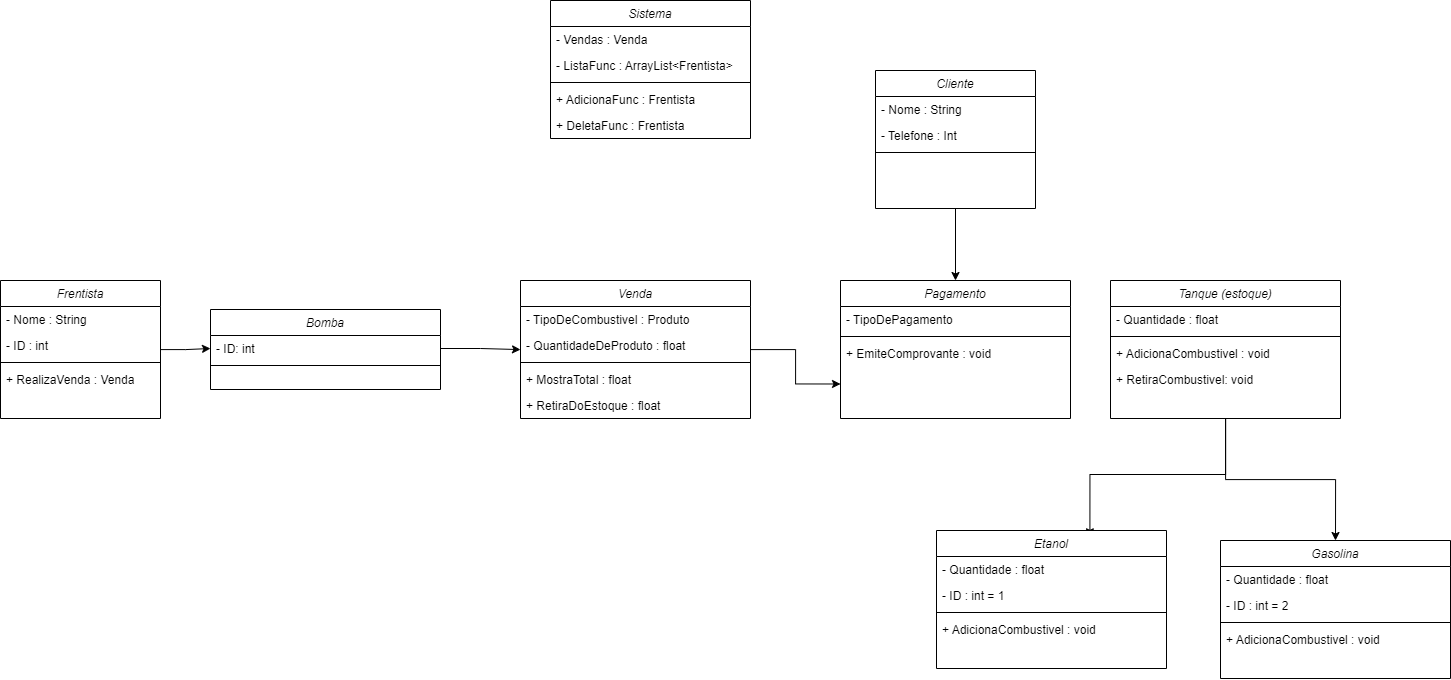

The diagram above was exported from draw.io. Its source (the exported page's mxGraphModel, read from the mxfile embedded in the PNG):
<mxGraphModel dx="1444" dy="840" grid="1" gridSize="10" guides="1" tooltips="1" connect="1" arrows="1" fold="1" page="1" pageScale="1" pageWidth="827" pageHeight="1169" math="0" shadow="0">
  <root>
    <mxCell id="WIyWlLk6GJQsqaUBKTNV-0" />
    <mxCell id="WIyWlLk6GJQsqaUBKTNV-1" parent="WIyWlLk6GJQsqaUBKTNV-0" />
    <mxCell id="7R5tK4sD9pOfqWox2BRY-52" style="edgeStyle=orthogonalEdgeStyle;rounded=0;orthogonalLoop=1;jettySize=auto;html=1;entryX=0.5;entryY=0;entryDx=0;entryDy=0;" edge="1" parent="WIyWlLk6GJQsqaUBKTNV-1" source="zkfFHV4jXpPFQw0GAbJ--0" target="7R5tK4sD9pOfqWox2BRY-26">
      <mxGeometry relative="1" as="geometry" />
    </mxCell>
    <mxCell id="zkfFHV4jXpPFQw0GAbJ--0" value="Cliente" style="swimlane;fontStyle=2;align=center;verticalAlign=top;childLayout=stackLayout;horizontal=1;startSize=26;horizontalStack=0;resizeParent=1;resizeLast=0;collapsible=1;marginBottom=0;rounded=0;shadow=0;strokeWidth=1;" parent="WIyWlLk6GJQsqaUBKTNV-1" vertex="1">
      <mxGeometry x="1045" y="290" width="160" height="138" as="geometry">
        <mxRectangle x="230" y="140" width="160" height="26" as="alternateBounds" />
      </mxGeometry>
    </mxCell>
    <mxCell id="zkfFHV4jXpPFQw0GAbJ--1" value="- Nome : String" style="text;align=left;verticalAlign=top;spacingLeft=4;spacingRight=4;overflow=hidden;rotatable=0;points=[[0,0.5],[1,0.5]];portConstraint=eastwest;" parent="zkfFHV4jXpPFQw0GAbJ--0" vertex="1">
      <mxGeometry y="26" width="160" height="26" as="geometry" />
    </mxCell>
    <mxCell id="zkfFHV4jXpPFQw0GAbJ--2" value="- Telefone : Int" style="text;align=left;verticalAlign=top;spacingLeft=4;spacingRight=4;overflow=hidden;rotatable=0;points=[[0,0.5],[1,0.5]];portConstraint=eastwest;rounded=0;shadow=0;html=0;" parent="zkfFHV4jXpPFQw0GAbJ--0" vertex="1">
      <mxGeometry y="52" width="160" height="26" as="geometry" />
    </mxCell>
    <mxCell id="zkfFHV4jXpPFQw0GAbJ--4" value="" style="line;html=1;strokeWidth=1;align=left;verticalAlign=middle;spacingTop=-1;spacingLeft=3;spacingRight=3;rotatable=0;labelPosition=right;points=[];portConstraint=eastwest;" parent="zkfFHV4jXpPFQw0GAbJ--0" vertex="1">
      <mxGeometry y="78" width="160" height="8" as="geometry" />
    </mxCell>
    <mxCell id="7R5tK4sD9pOfqWox2BRY-59" style="edgeStyle=orthogonalEdgeStyle;rounded=0;orthogonalLoop=1;jettySize=auto;html=1;entryX=0;entryY=0.5;entryDx=0;entryDy=0;" edge="1" parent="WIyWlLk6GJQsqaUBKTNV-1" source="7R5tK4sD9pOfqWox2BRY-0" target="7R5tK4sD9pOfqWox2BRY-21">
      <mxGeometry relative="1" as="geometry" />
    </mxCell>
    <mxCell id="7R5tK4sD9pOfqWox2BRY-0" value="Frentista" style="swimlane;fontStyle=2;align=center;verticalAlign=top;childLayout=stackLayout;horizontal=1;startSize=26;horizontalStack=0;resizeParent=1;resizeLast=0;collapsible=1;marginBottom=0;rounded=0;shadow=0;strokeWidth=1;" vertex="1" parent="WIyWlLk6GJQsqaUBKTNV-1">
      <mxGeometry x="170" y="500" width="160" height="138" as="geometry">
        <mxRectangle x="230" y="140" width="160" height="26" as="alternateBounds" />
      </mxGeometry>
    </mxCell>
    <mxCell id="7R5tK4sD9pOfqWox2BRY-1" value="- Nome : String" style="text;align=left;verticalAlign=top;spacingLeft=4;spacingRight=4;overflow=hidden;rotatable=0;points=[[0,0.5],[1,0.5]];portConstraint=eastwest;" vertex="1" parent="7R5tK4sD9pOfqWox2BRY-0">
      <mxGeometry y="26" width="160" height="26" as="geometry" />
    </mxCell>
    <mxCell id="7R5tK4sD9pOfqWox2BRY-2" value="- ID : int" style="text;align=left;verticalAlign=top;spacingLeft=4;spacingRight=4;overflow=hidden;rotatable=0;points=[[0,0.5],[1,0.5]];portConstraint=eastwest;rounded=0;shadow=0;html=0;" vertex="1" parent="7R5tK4sD9pOfqWox2BRY-0">
      <mxGeometry y="52" width="160" height="26" as="geometry" />
    </mxCell>
    <mxCell id="7R5tK4sD9pOfqWox2BRY-3" value="" style="line;html=1;strokeWidth=1;align=left;verticalAlign=middle;spacingTop=-1;spacingLeft=3;spacingRight=3;rotatable=0;labelPosition=right;points=[];portConstraint=eastwest;" vertex="1" parent="7R5tK4sD9pOfqWox2BRY-0">
      <mxGeometry y="78" width="160" height="8" as="geometry" />
    </mxCell>
    <mxCell id="7R5tK4sD9pOfqWox2BRY-4" value="+ RealizaVenda : Venda" style="text;align=left;verticalAlign=top;spacingLeft=4;spacingRight=4;overflow=hidden;rotatable=0;points=[[0,0.5],[1,0.5]];portConstraint=eastwest;rounded=0;shadow=0;html=0;" vertex="1" parent="7R5tK4sD9pOfqWox2BRY-0">
      <mxGeometry y="86" width="160" height="26" as="geometry" />
    </mxCell>
    <mxCell id="7R5tK4sD9pOfqWox2BRY-5" value="Sistema" style="swimlane;fontStyle=2;align=center;verticalAlign=top;childLayout=stackLayout;horizontal=1;startSize=26;horizontalStack=0;resizeParent=1;resizeLast=0;collapsible=1;marginBottom=0;rounded=0;shadow=0;strokeWidth=1;" vertex="1" parent="WIyWlLk6GJQsqaUBKTNV-1">
      <mxGeometry x="720" y="220" width="200" height="138" as="geometry">
        <mxRectangle x="230" y="140" width="160" height="26" as="alternateBounds" />
      </mxGeometry>
    </mxCell>
    <mxCell id="7R5tK4sD9pOfqWox2BRY-6" value="- Vendas : Venda" style="text;align=left;verticalAlign=top;spacingLeft=4;spacingRight=4;overflow=hidden;rotatable=0;points=[[0,0.5],[1,0.5]];portConstraint=eastwest;" vertex="1" parent="7R5tK4sD9pOfqWox2BRY-5">
      <mxGeometry y="26" width="200" height="26" as="geometry" />
    </mxCell>
    <mxCell id="7R5tK4sD9pOfqWox2BRY-7" value="- ListaFunc : ArrayList&lt;Frentista&gt;" style="text;align=left;verticalAlign=top;spacingLeft=4;spacingRight=4;overflow=hidden;rotatable=0;points=[[0,0.5],[1,0.5]];portConstraint=eastwest;rounded=0;shadow=0;html=0;" vertex="1" parent="7R5tK4sD9pOfqWox2BRY-5">
      <mxGeometry y="52" width="200" height="26" as="geometry" />
    </mxCell>
    <mxCell id="7R5tK4sD9pOfqWox2BRY-8" value="" style="line;html=1;strokeWidth=1;align=left;verticalAlign=middle;spacingTop=-1;spacingLeft=3;spacingRight=3;rotatable=0;labelPosition=right;points=[];portConstraint=eastwest;" vertex="1" parent="7R5tK4sD9pOfqWox2BRY-5">
      <mxGeometry y="78" width="200" height="8" as="geometry" />
    </mxCell>
    <mxCell id="7R5tK4sD9pOfqWox2BRY-10" value="+ AdicionaFunc : Frentista" style="text;align=left;verticalAlign=top;spacingLeft=4;spacingRight=4;overflow=hidden;rotatable=0;points=[[0,0.5],[1,0.5]];portConstraint=eastwest;rounded=0;shadow=0;html=0;" vertex="1" parent="7R5tK4sD9pOfqWox2BRY-5">
      <mxGeometry y="86" width="200" height="26" as="geometry" />
    </mxCell>
    <mxCell id="7R5tK4sD9pOfqWox2BRY-12" value="+ DeletaFunc : Frentista" style="text;align=left;verticalAlign=top;spacingLeft=4;spacingRight=4;overflow=hidden;rotatable=0;points=[[0,0.5],[1,0.5]];portConstraint=eastwest;rounded=0;shadow=0;html=0;" vertex="1" parent="7R5tK4sD9pOfqWox2BRY-5">
      <mxGeometry y="112" width="200" height="26" as="geometry" />
    </mxCell>
    <mxCell id="7R5tK4sD9pOfqWox2BRY-62" style="edgeStyle=orthogonalEdgeStyle;rounded=0;orthogonalLoop=1;jettySize=auto;html=1;entryX=0;entryY=0.75;entryDx=0;entryDy=0;" edge="1" parent="WIyWlLk6GJQsqaUBKTNV-1" source="7R5tK4sD9pOfqWox2BRY-13" target="7R5tK4sD9pOfqWox2BRY-26">
      <mxGeometry relative="1" as="geometry" />
    </mxCell>
    <mxCell id="7R5tK4sD9pOfqWox2BRY-13" value="Venda" style="swimlane;fontStyle=2;align=center;verticalAlign=top;childLayout=stackLayout;horizontal=1;startSize=26;horizontalStack=0;resizeParent=1;resizeLast=0;collapsible=1;marginBottom=0;rounded=0;shadow=0;strokeWidth=1;" vertex="1" parent="WIyWlLk6GJQsqaUBKTNV-1">
      <mxGeometry x="690" y="500" width="230" height="138" as="geometry">
        <mxRectangle x="230" y="140" width="160" height="26" as="alternateBounds" />
      </mxGeometry>
    </mxCell>
    <mxCell id="7R5tK4sD9pOfqWox2BRY-14" value="- TipoDeCombustivel : Produto" style="text;align=left;verticalAlign=top;spacingLeft=4;spacingRight=4;overflow=hidden;rotatable=0;points=[[0,0.5],[1,0.5]];portConstraint=eastwest;" vertex="1" parent="7R5tK4sD9pOfqWox2BRY-13">
      <mxGeometry y="26" width="230" height="26" as="geometry" />
    </mxCell>
    <mxCell id="7R5tK4sD9pOfqWox2BRY-15" value="- QuantidadeDeProduto : float" style="text;align=left;verticalAlign=top;spacingLeft=4;spacingRight=4;overflow=hidden;rotatable=0;points=[[0,0.5],[1,0.5]];portConstraint=eastwest;rounded=0;shadow=0;html=0;" vertex="1" parent="7R5tK4sD9pOfqWox2BRY-13">
      <mxGeometry y="52" width="230" height="26" as="geometry" />
    </mxCell>
    <mxCell id="7R5tK4sD9pOfqWox2BRY-16" value="" style="line;html=1;strokeWidth=1;align=left;verticalAlign=middle;spacingTop=-1;spacingLeft=3;spacingRight=3;rotatable=0;labelPosition=right;points=[];portConstraint=eastwest;" vertex="1" parent="7R5tK4sD9pOfqWox2BRY-13">
      <mxGeometry y="78" width="230" height="8" as="geometry" />
    </mxCell>
    <mxCell id="7R5tK4sD9pOfqWox2BRY-18" value="+ MostraTotal : float" style="text;align=left;verticalAlign=top;spacingLeft=4;spacingRight=4;overflow=hidden;rotatable=0;points=[[0,0.5],[1,0.5]];portConstraint=eastwest;rounded=0;shadow=0;html=0;" vertex="1" parent="7R5tK4sD9pOfqWox2BRY-13">
      <mxGeometry y="86" width="230" height="26" as="geometry" />
    </mxCell>
    <mxCell id="7R5tK4sD9pOfqWox2BRY-19" value="+ RetiraDoEstoque : float" style="text;align=left;verticalAlign=top;spacingLeft=4;spacingRight=4;overflow=hidden;rotatable=0;points=[[0,0.5],[1,0.5]];portConstraint=eastwest;rounded=0;shadow=0;html=0;" vertex="1" parent="7R5tK4sD9pOfqWox2BRY-13">
      <mxGeometry y="112" width="230" height="26" as="geometry" />
    </mxCell>
    <mxCell id="7R5tK4sD9pOfqWox2BRY-20" value="Bomba" style="swimlane;fontStyle=2;align=center;verticalAlign=top;childLayout=stackLayout;horizontal=1;startSize=26;horizontalStack=0;resizeParent=1;resizeLast=0;collapsible=1;marginBottom=0;rounded=0;shadow=0;strokeWidth=1;" vertex="1" parent="WIyWlLk6GJQsqaUBKTNV-1">
      <mxGeometry x="380" y="529" width="230" height="80" as="geometry">
        <mxRectangle x="230" y="140" width="160" height="26" as="alternateBounds" />
      </mxGeometry>
    </mxCell>
    <mxCell id="7R5tK4sD9pOfqWox2BRY-21" value="- ID: int" style="text;align=left;verticalAlign=top;spacingLeft=4;spacingRight=4;overflow=hidden;rotatable=0;points=[[0,0.5],[1,0.5]];portConstraint=eastwest;" vertex="1" parent="7R5tK4sD9pOfqWox2BRY-20">
      <mxGeometry y="26" width="230" height="26" as="geometry" />
    </mxCell>
    <mxCell id="7R5tK4sD9pOfqWox2BRY-23" value="" style="line;html=1;strokeWidth=1;align=left;verticalAlign=middle;spacingTop=-1;spacingLeft=3;spacingRight=3;rotatable=0;labelPosition=right;points=[];portConstraint=eastwest;" vertex="1" parent="7R5tK4sD9pOfqWox2BRY-20">
      <mxGeometry y="52" width="230" height="8" as="geometry" />
    </mxCell>
    <mxCell id="7R5tK4sD9pOfqWox2BRY-26" value="Pagamento" style="swimlane;fontStyle=2;align=center;verticalAlign=top;childLayout=stackLayout;horizontal=1;startSize=26;horizontalStack=0;resizeParent=1;resizeLast=0;collapsible=1;marginBottom=0;rounded=0;shadow=0;strokeWidth=1;" vertex="1" parent="WIyWlLk6GJQsqaUBKTNV-1">
      <mxGeometry x="1010" y="500" width="230" height="138" as="geometry">
        <mxRectangle x="230" y="140" width="160" height="26" as="alternateBounds" />
      </mxGeometry>
    </mxCell>
    <mxCell id="7R5tK4sD9pOfqWox2BRY-27" value="- TipoDePagamento" style="text;align=left;verticalAlign=top;spacingLeft=4;spacingRight=4;overflow=hidden;rotatable=0;points=[[0,0.5],[1,0.5]];portConstraint=eastwest;" vertex="1" parent="7R5tK4sD9pOfqWox2BRY-26">
      <mxGeometry y="26" width="230" height="26" as="geometry" />
    </mxCell>
    <mxCell id="7R5tK4sD9pOfqWox2BRY-29" value="" style="line;html=1;strokeWidth=1;align=left;verticalAlign=middle;spacingTop=-1;spacingLeft=3;spacingRight=3;rotatable=0;labelPosition=right;points=[];portConstraint=eastwest;" vertex="1" parent="7R5tK4sD9pOfqWox2BRY-26">
      <mxGeometry y="52" width="230" height="8" as="geometry" />
    </mxCell>
    <mxCell id="7R5tK4sD9pOfqWox2BRY-31" value="+ EmiteComprovante : void" style="text;align=left;verticalAlign=top;spacingLeft=4;spacingRight=4;overflow=hidden;rotatable=0;points=[[0,0.5],[1,0.5]];portConstraint=eastwest;rounded=0;shadow=0;html=0;" vertex="1" parent="7R5tK4sD9pOfqWox2BRY-26">
      <mxGeometry y="60" width="230" height="26" as="geometry" />
    </mxCell>
    <mxCell id="7R5tK4sD9pOfqWox2BRY-57" style="edgeStyle=orthogonalEdgeStyle;rounded=0;orthogonalLoop=1;jettySize=auto;html=1;entryX=0.667;entryY=0.046;entryDx=0;entryDy=0;entryPerimeter=0;" edge="1" parent="WIyWlLk6GJQsqaUBKTNV-1" source="7R5tK4sD9pOfqWox2BRY-32" target="7R5tK4sD9pOfqWox2BRY-36">
      <mxGeometry relative="1" as="geometry" />
    </mxCell>
    <mxCell id="7R5tK4sD9pOfqWox2BRY-58" style="edgeStyle=orthogonalEdgeStyle;rounded=0;orthogonalLoop=1;jettySize=auto;html=1;entryX=0.5;entryY=0;entryDx=0;entryDy=0;" edge="1" parent="WIyWlLk6GJQsqaUBKTNV-1" source="7R5tK4sD9pOfqWox2BRY-32" target="7R5tK4sD9pOfqWox2BRY-41">
      <mxGeometry relative="1" as="geometry" />
    </mxCell>
    <mxCell id="7R5tK4sD9pOfqWox2BRY-32" value="Tanque (estoque)" style="swimlane;fontStyle=2;align=center;verticalAlign=top;childLayout=stackLayout;horizontal=1;startSize=26;horizontalStack=0;resizeParent=1;resizeLast=0;collapsible=1;marginBottom=0;rounded=0;shadow=0;strokeWidth=1;" vertex="1" parent="WIyWlLk6GJQsqaUBKTNV-1">
      <mxGeometry x="1280" y="500" width="230" height="138" as="geometry">
        <mxRectangle x="230" y="140" width="160" height="26" as="alternateBounds" />
      </mxGeometry>
    </mxCell>
    <mxCell id="7R5tK4sD9pOfqWox2BRY-33" value="- Quantidade : float" style="text;align=left;verticalAlign=top;spacingLeft=4;spacingRight=4;overflow=hidden;rotatable=0;points=[[0,0.5],[1,0.5]];portConstraint=eastwest;" vertex="1" parent="7R5tK4sD9pOfqWox2BRY-32">
      <mxGeometry y="26" width="230" height="26" as="geometry" />
    </mxCell>
    <mxCell id="7R5tK4sD9pOfqWox2BRY-34" value="" style="line;html=1;strokeWidth=1;align=left;verticalAlign=middle;spacingTop=-1;spacingLeft=3;spacingRight=3;rotatable=0;labelPosition=right;points=[];portConstraint=eastwest;" vertex="1" parent="7R5tK4sD9pOfqWox2BRY-32">
      <mxGeometry y="52" width="230" height="8" as="geometry" />
    </mxCell>
    <mxCell id="7R5tK4sD9pOfqWox2BRY-35" value="+ AdicionaCombustivel : void" style="text;align=left;verticalAlign=top;spacingLeft=4;spacingRight=4;overflow=hidden;rotatable=0;points=[[0,0.5],[1,0.5]];portConstraint=eastwest;rounded=0;shadow=0;html=0;" vertex="1" parent="7R5tK4sD9pOfqWox2BRY-32">
      <mxGeometry y="60" width="230" height="26" as="geometry" />
    </mxCell>
    <mxCell id="7R5tK4sD9pOfqWox2BRY-46" value="+ RetiraCombustivel: void" style="text;align=left;verticalAlign=top;spacingLeft=4;spacingRight=4;overflow=hidden;rotatable=0;points=[[0,0.5],[1,0.5]];portConstraint=eastwest;rounded=0;shadow=0;html=0;" vertex="1" parent="7R5tK4sD9pOfqWox2BRY-32">
      <mxGeometry y="86" width="230" height="26" as="geometry" />
    </mxCell>
    <mxCell id="7R5tK4sD9pOfqWox2BRY-36" value="Etanol" style="swimlane;fontStyle=2;align=center;verticalAlign=top;childLayout=stackLayout;horizontal=1;startSize=26;horizontalStack=0;resizeParent=1;resizeLast=0;collapsible=1;marginBottom=0;rounded=0;shadow=0;strokeWidth=1;" vertex="1" parent="WIyWlLk6GJQsqaUBKTNV-1">
      <mxGeometry x="1106" y="750" width="230" height="138" as="geometry">
        <mxRectangle x="230" y="140" width="160" height="26" as="alternateBounds" />
      </mxGeometry>
    </mxCell>
    <mxCell id="7R5tK4sD9pOfqWox2BRY-37" value="- Quantidade : float" style="text;align=left;verticalAlign=top;spacingLeft=4;spacingRight=4;overflow=hidden;rotatable=0;points=[[0,0.5],[1,0.5]];portConstraint=eastwest;" vertex="1" parent="7R5tK4sD9pOfqWox2BRY-36">
      <mxGeometry y="26" width="230" height="26" as="geometry" />
    </mxCell>
    <mxCell id="7R5tK4sD9pOfqWox2BRY-40" value="- ID : int = 1" style="text;align=left;verticalAlign=top;spacingLeft=4;spacingRight=4;overflow=hidden;rotatable=0;points=[[0,0.5],[1,0.5]];portConstraint=eastwest;" vertex="1" parent="7R5tK4sD9pOfqWox2BRY-36">
      <mxGeometry y="52" width="230" height="26" as="geometry" />
    </mxCell>
    <mxCell id="7R5tK4sD9pOfqWox2BRY-38" value="" style="line;html=1;strokeWidth=1;align=left;verticalAlign=middle;spacingTop=-1;spacingLeft=3;spacingRight=3;rotatable=0;labelPosition=right;points=[];portConstraint=eastwest;" vertex="1" parent="7R5tK4sD9pOfqWox2BRY-36">
      <mxGeometry y="78" width="230" height="8" as="geometry" />
    </mxCell>
    <mxCell id="7R5tK4sD9pOfqWox2BRY-39" value="+ AdicionaCombustivel : void" style="text;align=left;verticalAlign=top;spacingLeft=4;spacingRight=4;overflow=hidden;rotatable=0;points=[[0,0.5],[1,0.5]];portConstraint=eastwest;rounded=0;shadow=0;html=0;" vertex="1" parent="7R5tK4sD9pOfqWox2BRY-36">
      <mxGeometry y="86" width="230" height="26" as="geometry" />
    </mxCell>
    <mxCell id="7R5tK4sD9pOfqWox2BRY-41" value="Gasolina" style="swimlane;fontStyle=2;align=center;verticalAlign=top;childLayout=stackLayout;horizontal=1;startSize=26;horizontalStack=0;resizeParent=1;resizeLast=0;collapsible=1;marginBottom=0;rounded=0;shadow=0;strokeWidth=1;" vertex="1" parent="WIyWlLk6GJQsqaUBKTNV-1">
      <mxGeometry x="1390" y="760" width="230" height="138" as="geometry">
        <mxRectangle x="230" y="140" width="160" height="26" as="alternateBounds" />
      </mxGeometry>
    </mxCell>
    <mxCell id="7R5tK4sD9pOfqWox2BRY-42" value="- Quantidade : float" style="text;align=left;verticalAlign=top;spacingLeft=4;spacingRight=4;overflow=hidden;rotatable=0;points=[[0,0.5],[1,0.5]];portConstraint=eastwest;" vertex="1" parent="7R5tK4sD9pOfqWox2BRY-41">
      <mxGeometry y="26" width="230" height="26" as="geometry" />
    </mxCell>
    <mxCell id="7R5tK4sD9pOfqWox2BRY-43" value="- ID : int = 2" style="text;align=left;verticalAlign=top;spacingLeft=4;spacingRight=4;overflow=hidden;rotatable=0;points=[[0,0.5],[1,0.5]];portConstraint=eastwest;" vertex="1" parent="7R5tK4sD9pOfqWox2BRY-41">
      <mxGeometry y="52" width="230" height="26" as="geometry" />
    </mxCell>
    <mxCell id="7R5tK4sD9pOfqWox2BRY-44" value="" style="line;html=1;strokeWidth=1;align=left;verticalAlign=middle;spacingTop=-1;spacingLeft=3;spacingRight=3;rotatable=0;labelPosition=right;points=[];portConstraint=eastwest;" vertex="1" parent="7R5tK4sD9pOfqWox2BRY-41">
      <mxGeometry y="78" width="230" height="8" as="geometry" />
    </mxCell>
    <mxCell id="7R5tK4sD9pOfqWox2BRY-45" value="+ AdicionaCombustivel : void" style="text;align=left;verticalAlign=top;spacingLeft=4;spacingRight=4;overflow=hidden;rotatable=0;points=[[0,0.5],[1,0.5]];portConstraint=eastwest;rounded=0;shadow=0;html=0;" vertex="1" parent="7R5tK4sD9pOfqWox2BRY-41">
      <mxGeometry y="86" width="230" height="26" as="geometry" />
    </mxCell>
    <mxCell id="7R5tK4sD9pOfqWox2BRY-61" style="edgeStyle=orthogonalEdgeStyle;rounded=0;orthogonalLoop=1;jettySize=auto;html=1;" edge="1" parent="WIyWlLk6GJQsqaUBKTNV-1" source="7R5tK4sD9pOfqWox2BRY-21" target="7R5tK4sD9pOfqWox2BRY-13">
      <mxGeometry relative="1" as="geometry" />
    </mxCell>
  </root>
</mxGraphModel>